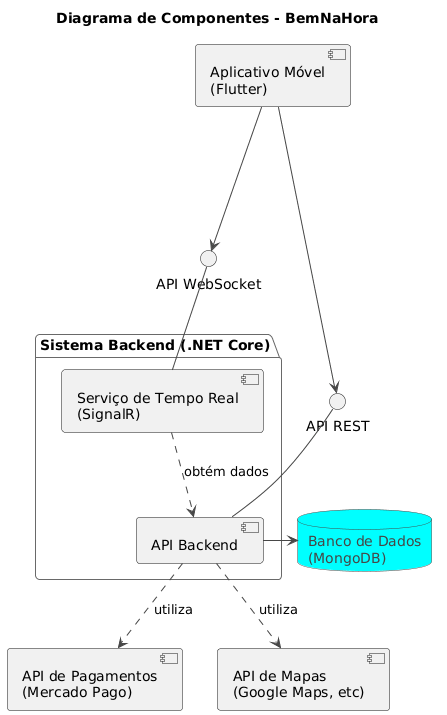

The diagram above was rendered by PlantUML. Its source (embedded in the PNG):
@startuml
!theme vibrant

' Título do Diagrama
title Diagrama de Componentes - BemNaHora

' Definição das interfaces (APIs)
interface "API REST" as ApiRest
interface "API WebSocket" as ApiWebSocket

' --- Componentes Externos (APIs de Terceiros) ---
component "API de Pagamentos\n(Mercado Pago)" as MercadoPagoApi
component "API de Mapas\n(Google Maps, etc)" as MapasApi

' --- Componentes do Sistema BemNaHora ---
package "Sistema Backend (.NET Core)" {
  component "API Backend" as Backend {
    ' Lógica de Negócio, Autenticação, Gerenciamento
  }

  component "Serviço de Tempo Real\n(SignalR)" as RealtimeService {
    ' Chat e Geolocalização ao vivo
  }
}

component "Aplicativo Móvel\n(Flutter)" as MobileApp
database "Banco de Dados\n(MongoDB)" as Database

' --- Relacionamentos entre os Componentes ---

' O Aplicativo Móvel é o ponto de entrada para o usuário
' e consome as APIs do Backend
MobileApp --down-> ApiRest
MobileApp --down-> ApiWebSocket

' O Backend provê as interfaces de comunicação
Backend -up-() ApiRest
RealtimeService -up-() ApiWebSocket

' O Backend é o único que se comunica com o Banco de Dados
Backend --right--> Database

' O Backend orquestra as chamadas para as APIs externas
Backend ..> MercadoPagoApi : utiliza
Backend ..> MapasApi : utiliza

' O Serviço de Tempo Real pode precisar de dados do Backend principal
RealtimeService ..> Backend : obtém dados
@enduml